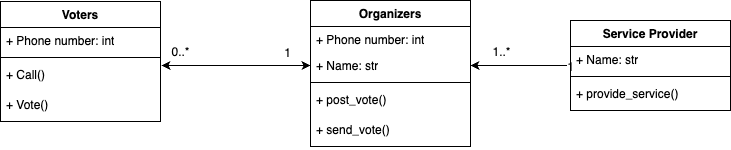

The diagram above was exported from draw.io. Its source (the exported page's mxGraphModel, read from the mxfile embedded in the PNG):
<mxGraphModel dx="849" dy="581" grid="1" gridSize="10" guides="1" tooltips="1" connect="1" arrows="1" fold="1" page="1" pageScale="1" pageWidth="827" pageHeight="1169" math="0" shadow="0">
  <root>
    <mxCell id="WIyWlLk6GJQsqaUBKTNV-0" />
    <mxCell id="WIyWlLk6GJQsqaUBKTNV-1" parent="WIyWlLk6GJQsqaUBKTNV-0" />
    <mxCell id="gePx68-53qixjAooyUI6-0" value="Voters&lt;br&gt;" style="swimlane;fontStyle=1;align=center;verticalAlign=top;childLayout=stackLayout;horizontal=1;startSize=26;horizontalStack=0;resizeParent=1;resizeParentMax=0;resizeLast=0;collapsible=1;marginBottom=0;whiteSpace=wrap;html=1;" parent="WIyWlLk6GJQsqaUBKTNV-1" vertex="1">
      <mxGeometry x="70" y="168" width="160" height="120" as="geometry">
        <mxRectangle x="240" y="190" width="80" height="30" as="alternateBounds" />
      </mxGeometry>
    </mxCell>
    <mxCell id="gePx68-53qixjAooyUI6-1" value="+ Phone number: int" style="text;strokeColor=none;fillColor=none;align=left;verticalAlign=top;spacingLeft=4;spacingRight=4;overflow=hidden;rotatable=0;points=[[0,0.5],[1,0.5]];portConstraint=eastwest;whiteSpace=wrap;html=1;" parent="gePx68-53qixjAooyUI6-0" vertex="1">
      <mxGeometry y="26" width="160" height="26" as="geometry" />
    </mxCell>
    <mxCell id="gePx68-53qixjAooyUI6-2" value="" style="line;strokeWidth=1;fillColor=none;align=left;verticalAlign=middle;spacingTop=-1;spacingLeft=3;spacingRight=3;rotatable=0;labelPosition=right;points=[];portConstraint=eastwest;strokeColor=inherit;" parent="gePx68-53qixjAooyUI6-0" vertex="1">
      <mxGeometry y="52" width="160" height="8" as="geometry" />
    </mxCell>
    <mxCell id="gePx68-53qixjAooyUI6-3" value="+ Call()&lt;br&gt;" style="text;strokeColor=none;fillColor=none;align=left;verticalAlign=top;spacingLeft=4;spacingRight=4;overflow=hidden;rotatable=0;points=[[0,0.5],[1,0.5]];portConstraint=eastwest;whiteSpace=wrap;html=1;" parent="gePx68-53qixjAooyUI6-0" vertex="1">
      <mxGeometry y="60" width="160" height="30" as="geometry" />
    </mxCell>
    <mxCell id="tPixQFNwJuillMHkaUeV-5" value="+ Vote()" style="text;strokeColor=none;fillColor=none;align=left;verticalAlign=top;spacingLeft=4;spacingRight=4;overflow=hidden;rotatable=0;points=[[0,0.5],[1,0.5]];portConstraint=eastwest;whiteSpace=wrap;html=1;" parent="gePx68-53qixjAooyUI6-0" vertex="1">
      <mxGeometry y="90" width="160" height="30" as="geometry" />
    </mxCell>
    <mxCell id="tPixQFNwJuillMHkaUeV-7" value="Organizers" style="swimlane;fontStyle=1;align=center;verticalAlign=top;childLayout=stackLayout;horizontal=1;startSize=26;horizontalStack=0;resizeParent=1;resizeParentMax=0;resizeLast=0;collapsible=1;marginBottom=0;whiteSpace=wrap;html=1;" parent="WIyWlLk6GJQsqaUBKTNV-1" vertex="1">
      <mxGeometry x="380" y="167" width="160" height="146" as="geometry">
        <mxRectangle x="240" y="190" width="80" height="30" as="alternateBounds" />
      </mxGeometry>
    </mxCell>
    <mxCell id="tPixQFNwJuillMHkaUeV-8" value="+ Phone number: int" style="text;strokeColor=none;fillColor=none;align=left;verticalAlign=top;spacingLeft=4;spacingRight=4;overflow=hidden;rotatable=0;points=[[0,0.5],[1,0.5]];portConstraint=eastwest;whiteSpace=wrap;html=1;" parent="tPixQFNwJuillMHkaUeV-7" vertex="1">
      <mxGeometry y="26" width="160" height="26" as="geometry" />
    </mxCell>
    <mxCell id="tPixQFNwJuillMHkaUeV-13" value="+ Name: str" style="text;strokeColor=none;fillColor=none;align=left;verticalAlign=top;spacingLeft=4;spacingRight=4;overflow=hidden;rotatable=0;points=[[0,0.5],[1,0.5]];portConstraint=eastwest;whiteSpace=wrap;html=1;" parent="tPixQFNwJuillMHkaUeV-7" vertex="1">
      <mxGeometry y="52" width="160" height="26" as="geometry" />
    </mxCell>
    <mxCell id="tPixQFNwJuillMHkaUeV-9" value="" style="line;strokeWidth=1;fillColor=none;align=left;verticalAlign=middle;spacingTop=-1;spacingLeft=3;spacingRight=3;rotatable=0;labelPosition=right;points=[];portConstraint=eastwest;strokeColor=inherit;" parent="tPixQFNwJuillMHkaUeV-7" vertex="1">
      <mxGeometry y="78" width="160" height="8" as="geometry" />
    </mxCell>
    <mxCell id="tPixQFNwJuillMHkaUeV-10" value="+ post_vote()" style="text;strokeColor=none;fillColor=none;align=left;verticalAlign=top;spacingLeft=4;spacingRight=4;overflow=hidden;rotatable=0;points=[[0,0.5],[1,0.5]];portConstraint=eastwest;whiteSpace=wrap;html=1;" parent="tPixQFNwJuillMHkaUeV-7" vertex="1">
      <mxGeometry y="86" width="160" height="30" as="geometry" />
    </mxCell>
    <mxCell id="tPixQFNwJuillMHkaUeV-11" value="+ send_vote()" style="text;strokeColor=none;fillColor=none;align=left;verticalAlign=top;spacingLeft=4;spacingRight=4;overflow=hidden;rotatable=0;points=[[0,0.5],[1,0.5]];portConstraint=eastwest;whiteSpace=wrap;html=1;" parent="tPixQFNwJuillMHkaUeV-7" vertex="1">
      <mxGeometry y="116" width="160" height="30" as="geometry" />
    </mxCell>
    <mxCell id="tPixQFNwJuillMHkaUeV-34" value="" style="edgeStyle=orthogonalEdgeStyle;rounded=0;orthogonalLoop=1;jettySize=auto;html=1;endArrow=classic;endFill=1;entryX=1;entryY=0.5;entryDx=0;entryDy=0;" parent="WIyWlLk6GJQsqaUBKTNV-1" source="tPixQFNwJuillMHkaUeV-22" target="tPixQFNwJuillMHkaUeV-13" edge="1">
      <mxGeometry relative="1" as="geometry" />
    </mxCell>
    <mxCell id="tPixQFNwJuillMHkaUeV-45" value="1" style="edgeLabel;html=1;align=center;verticalAlign=middle;resizable=0;points=[];" parent="tPixQFNwJuillMHkaUeV-34" connectable="0" vertex="1">
      <mxGeometry x="-0.8084" y="1" relative="1" as="geometry">
        <mxPoint x="9" as="offset" />
      </mxGeometry>
    </mxCell>
    <mxCell id="tPixQFNwJuillMHkaUeV-46" value="1..*" style="edgeLabel;html=1;align=center;verticalAlign=middle;resizable=0;points=[];" parent="tPixQFNwJuillMHkaUeV-34" connectable="0" vertex="1">
      <mxGeometry x="0.8204" y="-1" relative="1" as="geometry">
        <mxPoint x="21" y="-13" as="offset" />
      </mxGeometry>
    </mxCell>
    <mxCell id="tPixQFNwJuillMHkaUeV-22" value="Service Provider" style="swimlane;fontStyle=1;align=center;verticalAlign=top;childLayout=stackLayout;horizontal=1;startSize=26;horizontalStack=0;resizeParent=1;resizeParentMax=0;resizeLast=0;collapsible=1;marginBottom=0;whiteSpace=wrap;html=1;" parent="WIyWlLk6GJQsqaUBKTNV-1" vertex="1">
      <mxGeometry x="640" y="187" width="160" height="90" as="geometry">
        <mxRectangle x="240" y="190" width="80" height="30" as="alternateBounds" />
      </mxGeometry>
    </mxCell>
    <mxCell id="tPixQFNwJuillMHkaUeV-24" value="+ Name: str" style="text;strokeColor=none;fillColor=none;align=left;verticalAlign=top;spacingLeft=4;spacingRight=4;overflow=hidden;rotatable=0;points=[[0,0.5],[1,0.5]];portConstraint=eastwest;whiteSpace=wrap;html=1;" parent="tPixQFNwJuillMHkaUeV-22" vertex="1">
      <mxGeometry y="26" width="160" height="26" as="geometry" />
    </mxCell>
    <mxCell id="tPixQFNwJuillMHkaUeV-25" value="" style="line;strokeWidth=1;fillColor=none;align=left;verticalAlign=middle;spacingTop=-1;spacingLeft=3;spacingRight=3;rotatable=0;labelPosition=right;points=[];portConstraint=eastwest;strokeColor=inherit;" parent="tPixQFNwJuillMHkaUeV-22" vertex="1">
      <mxGeometry y="52" width="160" height="8" as="geometry" />
    </mxCell>
    <mxCell id="tPixQFNwJuillMHkaUeV-26" value="+ provide_service()" style="text;strokeColor=none;fillColor=none;align=left;verticalAlign=top;spacingLeft=4;spacingRight=4;overflow=hidden;rotatable=0;points=[[0,0.5],[1,0.5]];portConstraint=eastwest;whiteSpace=wrap;html=1;" parent="tPixQFNwJuillMHkaUeV-22" vertex="1">
      <mxGeometry y="60" width="160" height="30" as="geometry" />
    </mxCell>
    <mxCell id="tPixQFNwJuillMHkaUeV-30" value="" style="edgeStyle=orthogonalEdgeStyle;rounded=0;orthogonalLoop=1;jettySize=auto;html=1;strokeColor=default;endArrow=classic;endFill=1;entryX=0;entryY=0.5;entryDx=0;entryDy=0;exitX=1.006;exitY=0.133;exitDx=0;exitDy=0;exitPerimeter=0;startArrow=classic;startFill=1;" parent="WIyWlLk6GJQsqaUBKTNV-1" source="gePx68-53qixjAooyUI6-3" target="tPixQFNwJuillMHkaUeV-13" edge="1">
      <mxGeometry relative="1" as="geometry" />
    </mxCell>
    <mxCell id="tPixQFNwJuillMHkaUeV-38" value="0..*" style="edgeLabel;html=1;align=center;verticalAlign=middle;resizable=0;points=[];" parent="tPixQFNwJuillMHkaUeV-30" connectable="0" vertex="1">
      <mxGeometry x="-0.7311" y="-3" relative="1" as="geometry">
        <mxPoint x="-1" y="-16" as="offset" />
      </mxGeometry>
    </mxCell>
    <mxCell id="tPixQFNwJuillMHkaUeV-40" value="1" style="edgeLabel;html=1;align=center;verticalAlign=middle;resizable=0;points=[];" parent="tPixQFNwJuillMHkaUeV-30" connectable="0" vertex="1">
      <mxGeometry x="0.6914" y="1" relative="1" as="geometry">
        <mxPoint y="-11" as="offset" />
      </mxGeometry>
    </mxCell>
  </root>
</mxGraphModel>